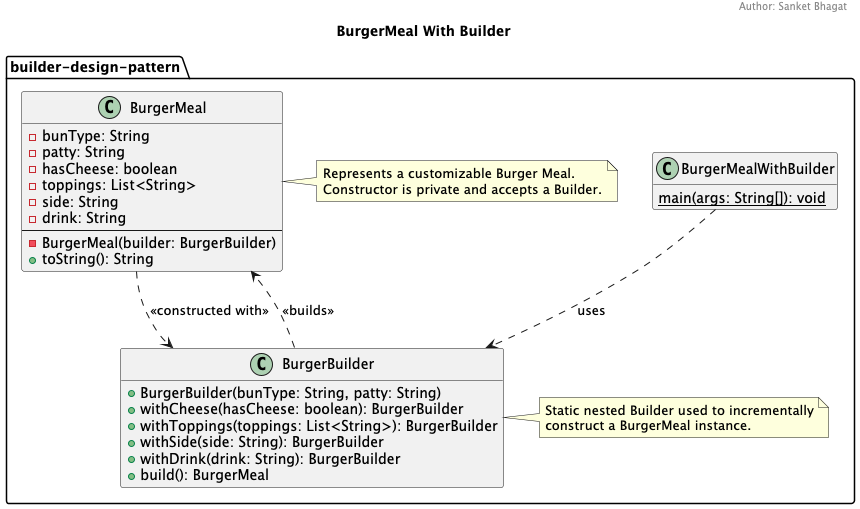

The diagram above was rendered by PlantUML. Its source (embedded in the PNG):
@startuml
title BurgerMeal With Builder
header Author: Sanket Bhagat
hide empty members
skinparam shadowing false

package "builder-design-pattern" {
  class BurgerMeal {
    - bunType: String
    - patty: String
    - hasCheese: boolean
    - toppings: List<String>
    - side: String
    - drink: String
    --
    - BurgerMeal(builder: BurgerBuilder)
    + toString(): String
  }

  class BurgerBuilder {
    + BurgerBuilder(bunType: String, patty: String)
    + withCheese(hasCheese: boolean): BurgerBuilder
    + withToppings(toppings: List<String>): BurgerBuilder
    + withSide(side: String): BurgerBuilder
    + withDrink(drink: String): BurgerBuilder
    + build(): BurgerMeal
  }

  class BurgerMealWithBuilder {
    {static} main(args: String[]): void
  }

  note right of BurgerMeal
    Represents a customizable Burger Meal.
    Constructor is private and accepts a Builder.
  end note

  note right of BurgerBuilder
    Static nested Builder used to incrementally
    construct a BurgerMeal instance.
  end note

  ' Relationships
  BurgerMeal ..> BurgerBuilder : <<constructed with>>
  BurgerBuilder ..> BurgerMeal : <<builds>>
  BurgerMealWithBuilder ..> BurgerBuilder : uses
}

@enduml